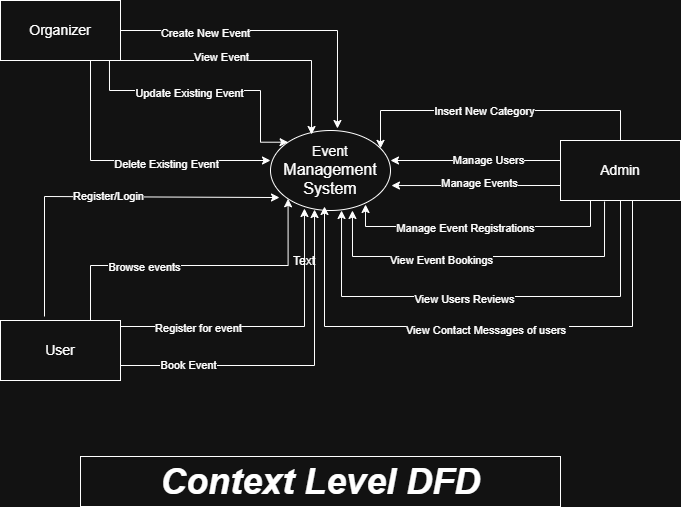

The diagram above was exported from draw.io. Its source (the exported page's mxGraphModel, read from the mxfile embedded in the PNG):
<mxGraphModel dx="856" dy="513" grid="1" gridSize="10" guides="1" tooltips="1" connect="1" arrows="1" fold="1" page="1" pageScale="1" pageWidth="850" pageHeight="1100" math="0" shadow="0">
  <root>
    <mxCell id="0" />
    <mxCell id="1" parent="0" />
    <mxCell id="-dWUIK7ycBZ6tG498m8k-39" parent="1" style="ellipse;whiteSpace=wrap;html=1;" value="&lt;font style=&quot;font-size: 14px;&quot;&gt;Event&lt;/font&gt;&lt;div&gt;&lt;font size=&quot;3&quot;&gt;Management&lt;/font&gt;&lt;/div&gt;&lt;div&gt;&lt;font size=&quot;3&quot;&gt;System&lt;/font&gt;&lt;/div&gt;" vertex="1">
      <mxGeometry height="80" width="120" x="346" y="174" as="geometry" />
    </mxCell>
    <mxCell id="-dWUIK7ycBZ6tG498m8k-40" parent="1" style="rounded=0;whiteSpace=wrap;html=1;" value="&lt;font style=&quot;font-size: 14px;&quot;&gt;Organizer&lt;/font&gt;" vertex="1">
      <mxGeometry height="60" width="120" x="76" y="44" as="geometry" />
    </mxCell>
    <mxCell id="-dWUIK7ycBZ6tG498m8k-70" edge="1" parent="1" source="-dWUIK7ycBZ6tG498m8k-41" style="edgeStyle=orthogonalEdgeStyle;rounded=0;orthogonalLoop=1;jettySize=auto;html=1;exitX=0.75;exitY=0;exitDx=0;exitDy=0;entryX=0;entryY=1;entryDx=0;entryDy=0;" target="-dWUIK7ycBZ6tG498m8k-39">
      <mxGeometry relative="1" as="geometry" />
    </mxCell>
    <mxCell id="-dWUIK7ycBZ6tG498m8k-71" connectable="0" parent="-dWUIK7ycBZ6tG498m8k-70" style="edgeLabel;html=1;align=center;verticalAlign=middle;resizable=0;points=[];" value="Browse events" vertex="1">
      <mxGeometry relative="1" x="-0.3236" y="-1" as="geometry">
        <mxPoint as="offset" />
      </mxGeometry>
    </mxCell>
    <mxCell id="-dWUIK7ycBZ6tG498m8k-74" edge="1" parent="1" source="-dWUIK7ycBZ6tG498m8k-41" style="edgeStyle=orthogonalEdgeStyle;rounded=0;orthogonalLoop=1;jettySize=auto;html=1;exitX=1;exitY=0.75;exitDx=0;exitDy=0;entryX=0.367;entryY=0.988;entryDx=0;entryDy=0;entryPerimeter=0;" target="-dWUIK7ycBZ6tG498m8k-39">
      <mxGeometry relative="1" as="geometry">
        <mxPoint x="390" y="260" as="targetPoint" />
      </mxGeometry>
    </mxCell>
    <mxCell id="-dWUIK7ycBZ6tG498m8k-75" connectable="0" parent="-dWUIK7ycBZ6tG498m8k-74" style="edgeLabel;html=1;align=center;verticalAlign=middle;resizable=0;points=[];" value="Book Event" vertex="1">
      <mxGeometry relative="1" x="-0.6152" y="1" as="geometry">
        <mxPoint as="offset" />
      </mxGeometry>
    </mxCell>
    <mxCell id="-dWUIK7ycBZ6tG498m8k-41" parent="1" style="rounded=0;whiteSpace=wrap;html=1;" value="&lt;font style=&quot;font-size: 14px;&quot;&gt;User&lt;/font&gt;" vertex="1">
      <mxGeometry height="60" width="120" x="76" y="364" as="geometry" />
    </mxCell>
    <mxCell id="-dWUIK7ycBZ6tG498m8k-42" edge="1" parent="1" style="edgeStyle=orthogonalEdgeStyle;rounded=0;orthogonalLoop=1;jettySize=auto;html=1;exitX=0;exitY=0.5;exitDx=0;exitDy=0;entryX=1;entryY=0.5;entryDx=0;entryDy=0;">
      <mxGeometry relative="1" as="geometry">
        <mxPoint x="636" y="204" as="sourcePoint" />
        <mxPoint x="466" y="204" as="targetPoint" />
      </mxGeometry>
    </mxCell>
    <mxCell id="-dWUIK7ycBZ6tG498m8k-43" connectable="0" parent="-dWUIK7ycBZ6tG498m8k-42" style="edgeLabel;html=1;align=center;verticalAlign=middle;resizable=0;points=[];" value="Manage Users" vertex="1">
      <mxGeometry relative="1" x="-0.1412" y="-1" as="geometry">
        <mxPoint as="offset" />
      </mxGeometry>
    </mxCell>
    <mxCell id="-dWUIK7ycBZ6tG498m8k-44" edge="1" parent="1" source="-dWUIK7ycBZ6tG498m8k-46" style="edgeStyle=orthogonalEdgeStyle;rounded=0;orthogonalLoop=1;jettySize=auto;html=1;exitX=0.5;exitY=0;exitDx=0;exitDy=0;" target="-dWUIK7ycBZ6tG498m8k-39">
      <mxGeometry relative="1" as="geometry">
        <Array as="points">
          <mxPoint x="696" y="154" />
          <mxPoint x="456" y="154" />
        </Array>
        <mxPoint x="456" y="164" as="targetPoint" />
      </mxGeometry>
    </mxCell>
    <mxCell id="-dWUIK7ycBZ6tG498m8k-45" connectable="0" parent="-dWUIK7ycBZ6tG498m8k-44" style="edgeLabel;html=1;align=center;verticalAlign=middle;resizable=0;points=[];" value="Insert New Category" vertex="1">
      <mxGeometry relative="1" x="0.0848" as="geometry">
        <mxPoint as="offset" />
      </mxGeometry>
    </mxCell>
    <mxCell id="-dWUIK7ycBZ6tG498m8k-61" edge="1" parent="1" source="-dWUIK7ycBZ6tG498m8k-46" style="edgeStyle=orthogonalEdgeStyle;rounded=0;orthogonalLoop=1;jettySize=auto;html=1;exitX=0.25;exitY=1;exitDx=0;exitDy=0;entryX=0.792;entryY=0.925;entryDx=0;entryDy=0;entryPerimeter=0;" target="-dWUIK7ycBZ6tG498m8k-39">
      <mxGeometry relative="1" as="geometry">
        <Array as="points">
          <mxPoint x="666" y="270" />
          <mxPoint x="441" y="270" />
        </Array>
        <mxPoint x="450" y="260" as="targetPoint" />
      </mxGeometry>
    </mxCell>
    <mxCell id="-dWUIK7ycBZ6tG498m8k-62" connectable="0" parent="-dWUIK7ycBZ6tG498m8k-61" style="edgeLabel;html=1;align=center;verticalAlign=middle;resizable=0;points=[];" value="Manage Event Registrations" vertex="1">
      <mxGeometry relative="1" x="0.1136" y="1" as="geometry">
        <mxPoint as="offset" />
      </mxGeometry>
    </mxCell>
    <mxCell id="-dWUIK7ycBZ6tG498m8k-63" edge="1" parent="1" source="-dWUIK7ycBZ6tG498m8k-46" style="edgeStyle=orthogonalEdgeStyle;rounded=0;orthogonalLoop=1;jettySize=auto;html=1;exitX=0.367;exitY=1.017;exitDx=0;exitDy=0;entryX=0.683;entryY=1;entryDx=0;entryDy=0;entryPerimeter=0;exitPerimeter=0;" target="-dWUIK7ycBZ6tG498m8k-39">
      <mxGeometry relative="1" as="geometry">
        <Array as="points">
          <mxPoint x="680" y="300" />
          <mxPoint x="428" y="300" />
        </Array>
        <mxPoint x="400" y="260" as="targetPoint" />
      </mxGeometry>
    </mxCell>
    <mxCell id="-dWUIK7ycBZ6tG498m8k-64" connectable="0" parent="-dWUIK7ycBZ6tG498m8k-63" style="edgeLabel;html=1;align=center;verticalAlign=middle;resizable=0;points=[];" value="View Event Bookings" vertex="1">
      <mxGeometry relative="1" x="0.2378" y="3" as="geometry">
        <mxPoint as="offset" />
      </mxGeometry>
    </mxCell>
    <mxCell id="-dWUIK7ycBZ6tG498m8k-65" edge="1" parent="1" source="-dWUIK7ycBZ6tG498m8k-46" style="edgeStyle=orthogonalEdgeStyle;rounded=0;orthogonalLoop=1;jettySize=auto;html=1;exitX=0.5;exitY=1;exitDx=0;exitDy=0;entryX=0.592;entryY=1;entryDx=0;entryDy=0;entryPerimeter=0;" target="-dWUIK7ycBZ6tG498m8k-39">
      <mxGeometry relative="1" as="geometry">
        <Array as="points">
          <mxPoint x="696" y="340" />
          <mxPoint x="417" y="340" />
        </Array>
        <mxPoint x="400" y="270" as="targetPoint" />
      </mxGeometry>
    </mxCell>
    <mxCell id="-dWUIK7ycBZ6tG498m8k-66" connectable="0" parent="-dWUIK7ycBZ6tG498m8k-65" style="edgeLabel;html=1;align=center;verticalAlign=middle;resizable=0;points=[];" value="View Users Reviews" vertex="1">
      <mxGeometry relative="1" x="0.0957" y="2" as="geometry">
        <mxPoint as="offset" />
      </mxGeometry>
    </mxCell>
    <mxCell id="-dWUIK7ycBZ6tG498m8k-67" edge="1" parent="1" source="-dWUIK7ycBZ6tG498m8k-46" style="edgeStyle=orthogonalEdgeStyle;rounded=0;orthogonalLoop=1;jettySize=auto;html=1;exitX=0.6;exitY=0.983;exitDx=0;exitDy=0;exitPerimeter=0;">
      <mxGeometry relative="1" as="geometry">
        <Array as="points">
          <mxPoint x="708" y="370" />
          <mxPoint x="400" y="370" />
        </Array>
        <mxPoint x="400" y="250" as="targetPoint" />
      </mxGeometry>
    </mxCell>
    <mxCell id="-dWUIK7ycBZ6tG498m8k-68" connectable="0" parent="-dWUIK7ycBZ6tG498m8k-67" style="edgeLabel;html=1;align=center;verticalAlign=middle;resizable=0;points=[];" value="View Contact Messages of users&amp;nbsp;" vertex="1">
      <mxGeometry relative="1" x="-0.0162" y="3" as="geometry">
        <mxPoint as="offset" />
      </mxGeometry>
    </mxCell>
    <mxCell id="-dWUIK7ycBZ6tG498m8k-46" parent="1" style="rounded=0;whiteSpace=wrap;html=1;" value="&lt;font style=&quot;font-size: 14px;&quot;&gt;Admin&lt;/font&gt;" vertex="1">
      <mxGeometry height="60" width="120" x="636" y="184" as="geometry" />
    </mxCell>
    <mxCell id="-dWUIK7ycBZ6tG498m8k-47" edge="1" parent="1" source="-dWUIK7ycBZ6tG498m8k-40" style="edgeStyle=orthogonalEdgeStyle;rounded=0;orthogonalLoop=1;jettySize=auto;html=1;entryX=0.342;entryY=0.05;entryDx=0;entryDy=0;entryPerimeter=0;exitX=1;exitY=0.75;exitDx=0;exitDy=0;" target="-dWUIK7ycBZ6tG498m8k-39">
      <mxGeometry relative="1" as="geometry">
        <Array as="points">
          <mxPoint x="196" y="104" />
          <mxPoint x="387" y="104" />
        </Array>
        <mxPoint x="196" y="104" as="sourcePoint" />
      </mxGeometry>
    </mxCell>
    <mxCell id="-dWUIK7ycBZ6tG498m8k-48" connectable="0" parent="-dWUIK7ycBZ6tG498m8k-47" style="edgeLabel;html=1;align=center;verticalAlign=middle;resizable=0;points=[];" value="View Event" vertex="1">
      <mxGeometry relative="1" x="-0.1754" y="4" as="geometry">
        <mxPoint as="offset" />
      </mxGeometry>
    </mxCell>
    <mxCell id="-dWUIK7ycBZ6tG498m8k-49" edge="1" parent="1" style="edgeStyle=orthogonalEdgeStyle;rounded=0;orthogonalLoop=1;jettySize=auto;html=1;entryX=0.075;entryY=0.838;entryDx=0;entryDy=0;entryPerimeter=0;" target="-dWUIK7ycBZ6tG498m8k-39">
      <mxGeometry relative="1" as="geometry">
        <Array as="points">
          <mxPoint x="120" y="240" />
        </Array>
        <mxPoint x="120" y="360" as="sourcePoint" />
        <mxPoint x="350" y="240" as="targetPoint" />
      </mxGeometry>
    </mxCell>
    <mxCell id="-dWUIK7ycBZ6tG498m8k-69" connectable="0" parent="-dWUIK7ycBZ6tG498m8k-49" style="edgeLabel;html=1;align=center;verticalAlign=middle;resizable=0;points=[];" value="Register/Login" vertex="1">
      <mxGeometry relative="1" x="0.031" y="1" as="geometry">
        <mxPoint as="offset" />
      </mxGeometry>
    </mxCell>
    <mxCell id="-dWUIK7ycBZ6tG498m8k-50" edge="1" parent="1" source="-dWUIK7ycBZ6tG498m8k-40" style="edgeStyle=orthogonalEdgeStyle;rounded=0;orthogonalLoop=1;jettySize=auto;html=1;exitX=0.908;exitY=1;exitDx=0;exitDy=0;exitPerimeter=0;entryX=0;entryY=0;entryDx=0;entryDy=0;" target="-dWUIK7ycBZ6tG498m8k-39">
      <mxGeometry relative="1" as="geometry">
        <Array as="points">
          <mxPoint x="185" y="134" />
          <mxPoint x="336" y="134" />
          <mxPoint x="336" y="186" />
        </Array>
        <mxPoint x="336" y="184" as="targetPoint" />
      </mxGeometry>
    </mxCell>
    <mxCell id="-dWUIK7ycBZ6tG498m8k-51" connectable="0" parent="-dWUIK7ycBZ6tG498m8k-50" style="edgeLabel;html=1;align=center;verticalAlign=middle;resizable=0;points=[];" value="Update Existing Event" vertex="1">
      <mxGeometry relative="1" x="-0.1547" y="-2" as="geometry">
        <mxPoint as="offset" />
      </mxGeometry>
    </mxCell>
    <mxCell id="-dWUIK7ycBZ6tG498m8k-52" edge="1" parent="1" source="-dWUIK7ycBZ6tG498m8k-40" style="edgeStyle=orthogonalEdgeStyle;rounded=0;orthogonalLoop=1;jettySize=auto;html=1;exitX=1;exitY=0.5;exitDx=0;exitDy=0;entryX=0.558;entryY=-0.025;entryDx=0;entryDy=0;entryPerimeter=0;" target="-dWUIK7ycBZ6tG498m8k-39">
      <mxGeometry relative="1" as="geometry" />
    </mxCell>
    <mxCell id="-dWUIK7ycBZ6tG498m8k-53" connectable="0" parent="-dWUIK7ycBZ6tG498m8k-52" style="edgeLabel;html=1;align=center;verticalAlign=middle;resizable=0;points=[];" value="Create New Event" vertex="1">
      <mxGeometry relative="1" x="-0.4667" y="-2" as="geometry">
        <mxPoint as="offset" />
      </mxGeometry>
    </mxCell>
    <mxCell id="-dWUIK7ycBZ6tG498m8k-54" edge="1" parent="1" source="-dWUIK7ycBZ6tG498m8k-40" style="edgeStyle=orthogonalEdgeStyle;rounded=0;orthogonalLoop=1;jettySize=auto;html=1;exitX=0.75;exitY=1;exitDx=0;exitDy=0;entryX=0;entryY=0.375;entryDx=0;entryDy=0;entryPerimeter=0;" target="-dWUIK7ycBZ6tG498m8k-39">
      <mxGeometry relative="1" as="geometry">
        <Array as="points">
          <mxPoint x="166" y="204" />
        </Array>
      </mxGeometry>
    </mxCell>
    <mxCell id="-dWUIK7ycBZ6tG498m8k-55" connectable="0" parent="-dWUIK7ycBZ6tG498m8k-54" style="edgeLabel;html=1;align=center;verticalAlign=middle;resizable=0;points=[];" value="Delete Existing Event" vertex="1">
      <mxGeometry relative="1" x="0.25" y="-3" as="geometry">
        <mxPoint as="offset" />
      </mxGeometry>
    </mxCell>
    <mxCell id="-dWUIK7ycBZ6tG498m8k-56" edge="1" parent="1" source="-dWUIK7ycBZ6tG498m8k-46" style="edgeStyle=orthogonalEdgeStyle;rounded=0;orthogonalLoop=1;jettySize=auto;html=1;exitX=0;exitY=0.75;exitDx=0;exitDy=0;entryX=1.008;entryY=0.688;entryDx=0;entryDy=0;entryPerimeter=0;" target="-dWUIK7ycBZ6tG498m8k-39">
      <mxGeometry relative="1" as="geometry" />
    </mxCell>
    <mxCell id="-dWUIK7ycBZ6tG498m8k-57" connectable="0" parent="-dWUIK7ycBZ6tG498m8k-56" style="edgeLabel;html=1;align=center;verticalAlign=middle;resizable=0;points=[];" value="Manage Events" vertex="1">
      <mxGeometry relative="1" x="-0.0417" y="-3" as="geometry">
        <mxPoint as="offset" />
      </mxGeometry>
    </mxCell>
    <mxCell id="-dWUIK7ycBZ6tG498m8k-72" edge="1" parent="1" style="edgeStyle=orthogonalEdgeStyle;rounded=0;orthogonalLoop=1;jettySize=auto;html=1;entryX=0.283;entryY=0.975;entryDx=0;entryDy=0;entryPerimeter=0;" target="-dWUIK7ycBZ6tG498m8k-39">
      <mxGeometry relative="1" as="geometry">
        <Array as="points">
          <mxPoint x="196" y="370" />
          <mxPoint x="380" y="370" />
        </Array>
        <mxPoint x="196" y="370" as="sourcePoint" />
      </mxGeometry>
    </mxCell>
    <mxCell id="-dWUIK7ycBZ6tG498m8k-73" connectable="0" parent="-dWUIK7ycBZ6tG498m8k-72" style="edgeLabel;html=1;align=center;verticalAlign=middle;resizable=0;points=[];" value="Register for event" vertex="1">
      <mxGeometry relative="1" x="-0.4908" y="-1" as="geometry">
        <mxPoint as="offset" />
      </mxGeometry>
    </mxCell>
    <mxCell id="-dWUIK7ycBZ6tG498m8k-76" parent="1" style="text;html=1;whiteSpace=wrap;strokeColor=none;fillColor=none;align=center;verticalAlign=middle;rounded=0;" value="Text" vertex="1">
      <mxGeometry height="30" width="60" x="350" y="290" as="geometry" />
    </mxCell>
    <mxCell id="-dWUIK7ycBZ6tG498m8k-77" parent="1" style="text;html=1;whiteSpace=wrap;strokeColor=#FFFFFF;fillColor=none;align=center;verticalAlign=middle;rounded=0;" value="&lt;i style=&quot;&quot;&gt;&lt;b&gt;&lt;font style=&quot;font-size: 36px;&quot;&gt;Context Level DFD&lt;/font&gt;&lt;/b&gt;&lt;/i&gt;" vertex="1">
      <mxGeometry height="50" width="480" x="156" y="500" as="geometry" />
    </mxCell>
  </root>
</mxGraphModel>